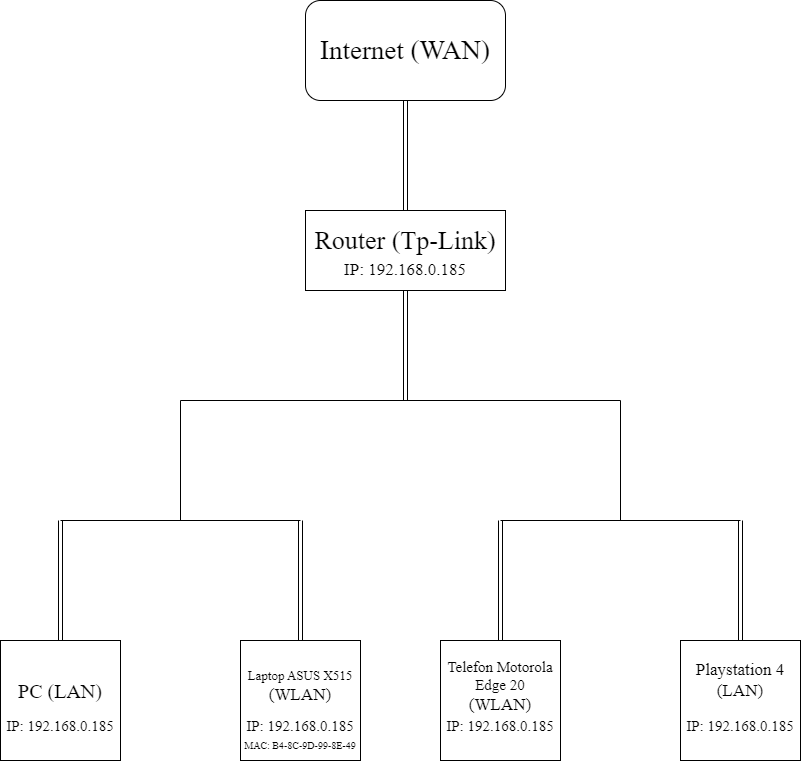

The diagram above was exported from draw.io. Its source (the exported page's mxGraphModel, read from the mxfile embedded in the PNG):
<mxGraphModel dx="1009" dy="573" grid="1" gridSize="10" guides="1" tooltips="1" connect="1" arrows="1" fold="1" page="1" pageScale="1" pageWidth="850" pageHeight="1100" math="0" shadow="0">
  <root>
    <mxCell id="0" />
    <mxCell id="1" parent="0" />
    <mxCell id="lfp7xP36NazU20CrHwQ7-1" value="" style="rounded=1;whiteSpace=wrap;html=1;" vertex="1" parent="1">
      <mxGeometry x="325" y="40" width="200" height="100" as="geometry" />
    </mxCell>
    <mxCell id="lfp7xP36NazU20CrHwQ7-3" value="&lt;font style=&quot;font-size: 27px;&quot; face=&quot;Times New Roman&quot;&gt;Internet (WAN)&lt;/font&gt;" style="text;html=1;align=center;verticalAlign=middle;whiteSpace=wrap;rounded=0;" vertex="1" parent="1">
      <mxGeometry x="330" y="60" width="190" height="60" as="geometry" />
    </mxCell>
    <mxCell id="lfp7xP36NazU20CrHwQ7-5" value="" style="shape=link;html=1;rounded=0;entryX=0.5;entryY=1;entryDx=0;entryDy=0;" edge="1" parent="1" target="lfp7xP36NazU20CrHwQ7-1">
      <mxGeometry width="100" relative="1" as="geometry">
        <mxPoint x="425" y="280" as="sourcePoint" />
        <mxPoint x="480" y="280" as="targetPoint" />
      </mxGeometry>
    </mxCell>
    <mxCell id="lfp7xP36NazU20CrHwQ7-6" value="" style="rounded=0;whiteSpace=wrap;html=1;" vertex="1" parent="1">
      <mxGeometry x="325" y="250" width="200" height="80" as="geometry" />
    </mxCell>
    <mxCell id="lfp7xP36NazU20CrHwQ7-7" value="&lt;font style=&quot;font-size: 26px;&quot; face=&quot;Times New Roman&quot;&gt;Router (Tp-Link)&lt;/font&gt;" style="text;html=1;align=center;verticalAlign=middle;whiteSpace=wrap;rounded=0;" vertex="1" parent="1">
      <mxGeometry x="320" y="250" width="210" height="60" as="geometry" />
    </mxCell>
    <mxCell id="lfp7xP36NazU20CrHwQ7-9" value="" style="endArrow=none;html=1;rounded=0;" edge="1" parent="1">
      <mxGeometry width="50" height="50" relative="1" as="geometry">
        <mxPoint x="200" y="440" as="sourcePoint" />
        <mxPoint x="640" y="440" as="targetPoint" />
      </mxGeometry>
    </mxCell>
    <mxCell id="lfp7xP36NazU20CrHwQ7-10" value="" style="endArrow=none;html=1;rounded=0;" edge="1" parent="1">
      <mxGeometry width="50" height="50" relative="1" as="geometry">
        <mxPoint x="200" y="440" as="sourcePoint" />
        <mxPoint x="200" y="560" as="targetPoint" />
      </mxGeometry>
    </mxCell>
    <mxCell id="lfp7xP36NazU20CrHwQ7-12" value="" style="endArrow=none;html=1;rounded=0;" edge="1" parent="1">
      <mxGeometry width="50" height="50" relative="1" as="geometry">
        <mxPoint x="640" y="560" as="sourcePoint" />
        <mxPoint x="640" y="440" as="targetPoint" />
      </mxGeometry>
    </mxCell>
    <mxCell id="lfp7xP36NazU20CrHwQ7-13" value="" style="shape=link;html=1;rounded=0;entryX=0.5;entryY=1;entryDx=0;entryDy=0;" edge="1" parent="1" target="lfp7xP36NazU20CrHwQ7-6">
      <mxGeometry width="100" relative="1" as="geometry">
        <mxPoint x="425" y="440" as="sourcePoint" />
        <mxPoint x="490" y="460" as="targetPoint" />
      </mxGeometry>
    </mxCell>
    <mxCell id="lfp7xP36NazU20CrHwQ7-16" value="" style="endArrow=none;html=1;rounded=0;" edge="1" parent="1">
      <mxGeometry width="50" height="50" relative="1" as="geometry">
        <mxPoint x="80" y="560" as="sourcePoint" />
        <mxPoint x="320" y="560" as="targetPoint" />
      </mxGeometry>
    </mxCell>
    <mxCell id="lfp7xP36NazU20CrHwQ7-17" value="" style="endArrow=none;html=1;rounded=0;" edge="1" parent="1">
      <mxGeometry width="50" height="50" relative="1" as="geometry">
        <mxPoint x="520" y="560" as="sourcePoint" />
        <mxPoint x="760" y="560" as="targetPoint" />
      </mxGeometry>
    </mxCell>
    <mxCell id="lfp7xP36NazU20CrHwQ7-19" value="" style="whiteSpace=wrap;html=1;aspect=fixed;" vertex="1" parent="1">
      <mxGeometry x="20" y="680" width="120" height="120" as="geometry" />
    </mxCell>
    <mxCell id="lfp7xP36NazU20CrHwQ7-21" value="" style="whiteSpace=wrap;html=1;aspect=fixed;" vertex="1" parent="1">
      <mxGeometry x="260" y="680" width="120" height="120" as="geometry" />
    </mxCell>
    <mxCell id="lfp7xP36NazU20CrHwQ7-24" value="" style="whiteSpace=wrap;html=1;aspect=fixed;" vertex="1" parent="1">
      <mxGeometry x="460" y="680" width="120" height="120" as="geometry" />
    </mxCell>
    <mxCell id="lfp7xP36NazU20CrHwQ7-25" value="" style="whiteSpace=wrap;html=1;aspect=fixed;" vertex="1" parent="1">
      <mxGeometry x="700" y="680" width="120" height="120" as="geometry" />
    </mxCell>
    <mxCell id="lfp7xP36NazU20CrHwQ7-26" value="" style="shape=link;html=1;rounded=0;entryX=0.5;entryY=0;entryDx=0;entryDy=0;" edge="1" parent="1" target="lfp7xP36NazU20CrHwQ7-19">
      <mxGeometry width="100" relative="1" as="geometry">
        <mxPoint x="80" y="560" as="sourcePoint" />
        <mxPoint x="490" y="460" as="targetPoint" />
      </mxGeometry>
    </mxCell>
    <mxCell id="lfp7xP36NazU20CrHwQ7-27" value="" style="shape=link;html=1;rounded=0;entryX=0.5;entryY=0;entryDx=0;entryDy=0;" edge="1" parent="1" target="lfp7xP36NazU20CrHwQ7-21">
      <mxGeometry width="100" relative="1" as="geometry">
        <mxPoint x="320" y="560" as="sourcePoint" />
        <mxPoint x="490" y="460" as="targetPoint" />
      </mxGeometry>
    </mxCell>
    <mxCell id="lfp7xP36NazU20CrHwQ7-28" value="" style="shape=link;html=1;rounded=0;entryX=0.5;entryY=0;entryDx=0;entryDy=0;" edge="1" parent="1" target="lfp7xP36NazU20CrHwQ7-24">
      <mxGeometry width="100" relative="1" as="geometry">
        <mxPoint x="520" y="560" as="sourcePoint" />
        <mxPoint x="490" y="560" as="targetPoint" />
      </mxGeometry>
    </mxCell>
    <mxCell id="lfp7xP36NazU20CrHwQ7-29" value="" style="shape=link;html=1;rounded=0;entryX=0.5;entryY=0;entryDx=0;entryDy=0;" edge="1" parent="1" target="lfp7xP36NazU20CrHwQ7-25">
      <mxGeometry width="100" relative="1" as="geometry">
        <mxPoint x="760" y="560" as="sourcePoint" />
        <mxPoint x="490" y="560" as="targetPoint" />
      </mxGeometry>
    </mxCell>
    <mxCell id="lfp7xP36NazU20CrHwQ7-32" value="&lt;font style=&quot;font-size: 17px;&quot; face=&quot;Times New Roman&quot;&gt;IP:&amp;nbsp;192.168.0.185&lt;/font&gt;" style="text;html=1;align=center;verticalAlign=middle;whiteSpace=wrap;rounded=0;" vertex="1" parent="1">
      <mxGeometry x="330" y="300" width="190" height="20" as="geometry" />
    </mxCell>
    <mxCell id="lfp7xP36NazU20CrHwQ7-33" value="&lt;font style=&quot;font-size: 20px;&quot; face=&quot;Times New Roman&quot;&gt;PC (LAN)&lt;/font&gt;" style="text;html=1;align=center;verticalAlign=middle;whiteSpace=wrap;rounded=0;" vertex="1" parent="1">
      <mxGeometry x="30" y="700" width="100" height="60" as="geometry" />
    </mxCell>
    <mxCell id="lfp7xP36NazU20CrHwQ7-34" value="&lt;font style=&quot;font-size: 13px;&quot; face=&quot;Times New Roman&quot;&gt;Laptop ASUS X515&lt;/font&gt;" style="text;html=1;align=center;verticalAlign=middle;whiteSpace=wrap;rounded=0;" vertex="1" parent="1">
      <mxGeometry x="255" y="660" width="130" height="110" as="geometry" />
    </mxCell>
    <mxCell id="lfp7xP36NazU20CrHwQ7-35" value="&lt;font style=&quot;font-size: 17px;&quot; face=&quot;Times New Roman&quot;&gt;(WLAN)&lt;/font&gt;" style="text;html=1;align=center;verticalAlign=middle;whiteSpace=wrap;rounded=0;" vertex="1" parent="1">
      <mxGeometry x="275" y="720" width="90" height="30" as="geometry" />
    </mxCell>
    <mxCell id="lfp7xP36NazU20CrHwQ7-36" value="&lt;font style=&quot;font-size: 15px;&quot; face=&quot;Times New Roman&quot;&gt;Telefon Motorola Edge 20&lt;/font&gt;" style="text;html=1;align=center;verticalAlign=middle;whiteSpace=wrap;rounded=0;" vertex="1" parent="1">
      <mxGeometry x="460" y="687.5" width="120" height="55" as="geometry" />
    </mxCell>
    <mxCell id="lfp7xP36NazU20CrHwQ7-37" value="&lt;font style=&quot;font-size: 17px;&quot; face=&quot;Times New Roman&quot;&gt;(WLAN)&lt;/font&gt;" style="text;html=1;align=center;verticalAlign=middle;whiteSpace=wrap;rounded=0;" vertex="1" parent="1">
      <mxGeometry x="470" y="720" width="100" height="50" as="geometry" />
    </mxCell>
    <mxCell id="lfp7xP36NazU20CrHwQ7-38" value="&lt;font style=&quot;font-size: 17px;&quot; face=&quot;Times New Roman&quot;&gt;Playstation 4 (LAN)&lt;/font&gt;" style="text;html=1;align=center;verticalAlign=middle;whiteSpace=wrap;rounded=0;" vertex="1" parent="1">
      <mxGeometry x="700" y="700" width="120" height="40" as="geometry" />
    </mxCell>
    <mxCell id="lfp7xP36NazU20CrHwQ7-39" value="&lt;font style=&quot;font-size: 15px;&quot; face=&quot;Times New Roman&quot;&gt;IP:&amp;nbsp;192.168.0.185&lt;/font&gt;" style="text;html=1;align=center;verticalAlign=middle;whiteSpace=wrap;rounded=0;" vertex="1" parent="1">
      <mxGeometry x="40" y="760" width="80" height="10" as="geometry" />
    </mxCell>
    <mxCell id="lfp7xP36NazU20CrHwQ7-40" value="&lt;font style=&quot;font-size: 15px;&quot; face=&quot;Times New Roman&quot;&gt;IP:&amp;nbsp;192.168.0.185&lt;/font&gt;" style="text;html=1;align=center;verticalAlign=middle;whiteSpace=wrap;rounded=0;" vertex="1" parent="1">
      <mxGeometry x="280" y="760" width="80" height="10" as="geometry" />
    </mxCell>
    <mxCell id="lfp7xP36NazU20CrHwQ7-41" value="&lt;font style=&quot;font-size: 15px;&quot; face=&quot;Times New Roman&quot;&gt;IP:&amp;nbsp;192.168.0.185&lt;/font&gt;" style="text;html=1;align=center;verticalAlign=middle;whiteSpace=wrap;rounded=0;" vertex="1" parent="1">
      <mxGeometry x="480" y="760" width="80" height="10" as="geometry" />
    </mxCell>
    <mxCell id="lfp7xP36NazU20CrHwQ7-42" value="&lt;font style=&quot;font-size: 15px;&quot; face=&quot;Times New Roman&quot;&gt;IP:&amp;nbsp;192.168.0.185&lt;/font&gt;" style="text;html=1;align=center;verticalAlign=middle;whiteSpace=wrap;rounded=0;" vertex="1" parent="1">
      <mxGeometry x="720" y="760" width="80" height="10" as="geometry" />
    </mxCell>
    <mxCell id="lfp7xP36NazU20CrHwQ7-43" value="&lt;font style=&quot;font-size: 10px;&quot; face=&quot;Times New Roman&quot;&gt;MAC:&amp;nbsp;B4-8C-9D-99-8E-49&lt;/font&gt;" style="text;html=1;align=center;verticalAlign=middle;whiteSpace=wrap;rounded=0;" vertex="1" parent="1">
      <mxGeometry x="260" y="780" width="120" height="10" as="geometry" />
    </mxCell>
  </root>
</mxGraphModel>